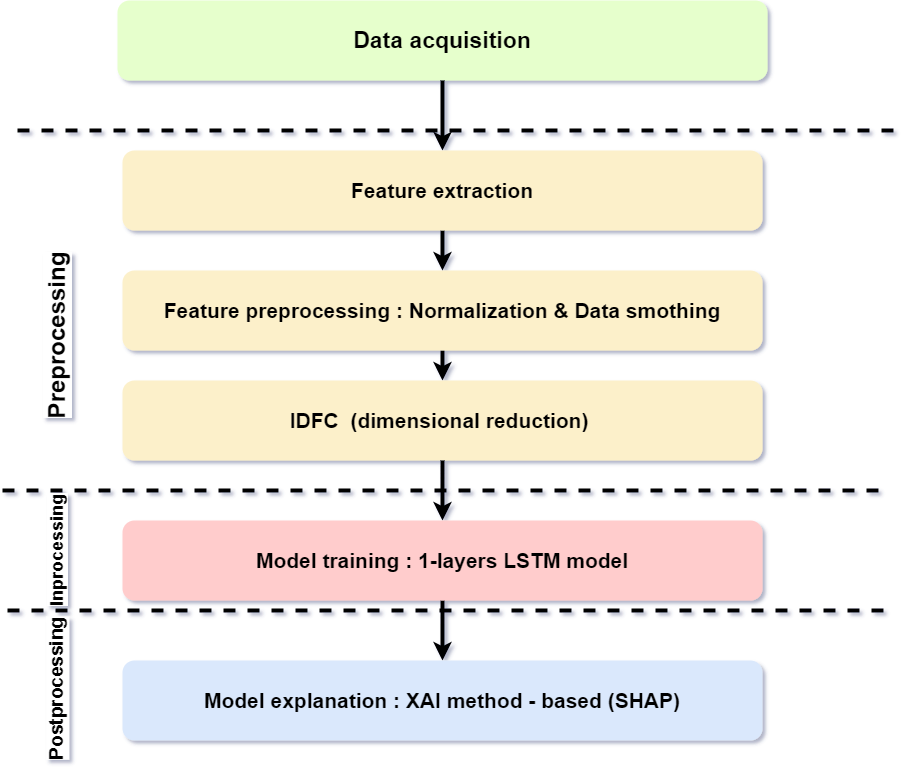

The diagram above was exported from draw.io. Its source (the exported page's mxGraphModel, read from the mxfile embedded in the PNG):
<mxGraphModel dx="1036" dy="606" grid="1" gridSize="10" guides="1" tooltips="1" connect="1" arrows="1" fold="1" page="1" pageScale="1" pageWidth="1654" pageHeight="1169" math="0" shadow="1">
  <root>
    <mxCell id="0" />
    <mxCell id="1" parent="0" />
    <mxCell id="zZ3tWeqnbrB3pjPSq_h4-18" value="" style="edgeStyle=orthogonalEdgeStyle;rounded=1;orthogonalLoop=1;jettySize=auto;html=1;strokeWidth=4;fontStyle=1" parent="1" source="zZ3tWeqnbrB3pjPSq_h4-2" target="zZ3tWeqnbrB3pjPSq_h4-3" edge="1">
      <mxGeometry relative="1" as="geometry" />
    </mxCell>
    <mxCell id="zZ3tWeqnbrB3pjPSq_h4-2" value="&lt;font style=&quot;font-size: 21px;&quot;&gt;Feature preprocessing : Normalization &amp;amp; Data smothing&lt;/font&gt;" style="rounded=1;whiteSpace=wrap;html=1;strokeWidth=4;fillColor=#FCF0CA;fontStyle=1;strokeColor=none;" parent="1" vertex="1">
      <mxGeometry x="225" y="320" width="640" height="80" as="geometry" />
    </mxCell>
    <mxCell id="zZ3tWeqnbrB3pjPSq_h4-19" value="" style="edgeStyle=orthogonalEdgeStyle;rounded=1;orthogonalLoop=1;jettySize=auto;html=1;strokeWidth=4;fontStyle=1" parent="1" source="zZ3tWeqnbrB3pjPSq_h4-3" target="zZ3tWeqnbrB3pjPSq_h4-10" edge="1">
      <mxGeometry relative="1" as="geometry" />
    </mxCell>
    <mxCell id="zZ3tWeqnbrB3pjPSq_h4-3" value="&lt;font style=&quot;font-size: 21px;&quot;&gt;IDFC&amp;nbsp; (dimensional reduction)&amp;nbsp;&lt;/font&gt;" style="rounded=1;whiteSpace=wrap;html=1;strokeWidth=4;fontStyle=1;fillColor=#FCF0CA;strokeColor=none;" parent="1" vertex="1">
      <mxGeometry x="225" y="430" width="640" height="80" as="geometry" />
    </mxCell>
    <mxCell id="zZ3tWeqnbrB3pjPSq_h4-5" value="" style="endArrow=none;html=1;rounded=1;dashed=1;strokeWidth=4;fontStyle=1" parent="1" edge="1">
      <mxGeometry width="50" height="50" relative="1" as="geometry">
        <mxPoint x="120" y="180" as="sourcePoint" />
        <mxPoint x="1000" y="180" as="targetPoint" />
      </mxGeometry>
    </mxCell>
    <mxCell id="zZ3tWeqnbrB3pjPSq_h4-6" value="" style="endArrow=none;html=1;rounded=1;dashed=1;strokeWidth=4;fontStyle=1" parent="1" edge="1">
      <mxGeometry width="50" height="50" relative="1" as="geometry">
        <mxPoint x="105" y="540" as="sourcePoint" />
        <mxPoint x="985" y="540" as="targetPoint" />
      </mxGeometry>
    </mxCell>
    <mxCell id="zZ3tWeqnbrB3pjPSq_h4-16" style="edgeStyle=orthogonalEdgeStyle;rounded=1;orthogonalLoop=1;jettySize=auto;html=1;strokeWidth=4;fontStyle=1" parent="1" source="zZ3tWeqnbrB3pjPSq_h4-7" target="zZ3tWeqnbrB3pjPSq_h4-8" edge="1">
      <mxGeometry relative="1" as="geometry" />
    </mxCell>
    <mxCell id="zZ3tWeqnbrB3pjPSq_h4-7" value="&lt;font style=&quot;font-size: 23px;&quot;&gt;Data acquisition&lt;/font&gt;" style="rounded=1;whiteSpace=wrap;html=1;textShadow=0;fillColor=#E6FFCC;strokeColor=none;strokeWidth=4;fontStyle=1" parent="1" vertex="1">
      <mxGeometry x="220" y="50" width="650" height="80" as="geometry" />
    </mxCell>
    <mxCell id="zZ3tWeqnbrB3pjPSq_h4-17" value="" style="edgeStyle=orthogonalEdgeStyle;rounded=1;orthogonalLoop=1;jettySize=auto;html=1;strokeWidth=4;fontStyle=1" parent="1" source="zZ3tWeqnbrB3pjPSq_h4-8" target="zZ3tWeqnbrB3pjPSq_h4-2" edge="1">
      <mxGeometry relative="1" as="geometry" />
    </mxCell>
    <mxCell id="zZ3tWeqnbrB3pjPSq_h4-8" value="&lt;font style=&quot;font-size: 21px;&quot;&gt;&lt;span&gt;Feature extraction&lt;/span&gt;&lt;/font&gt;" style="rounded=1;whiteSpace=wrap;html=1;strokeWidth=4;fillColor=#FCF0CA;strokeColor=none;fontStyle=1" parent="1" vertex="1">
      <mxGeometry x="225" y="200" width="640" height="80" as="geometry" />
    </mxCell>
    <mxCell id="zZ3tWeqnbrB3pjPSq_h4-20" value="" style="edgeStyle=orthogonalEdgeStyle;rounded=1;orthogonalLoop=1;jettySize=auto;html=1;strokeWidth=4;fontStyle=1" parent="1" source="zZ3tWeqnbrB3pjPSq_h4-10" target="zZ3tWeqnbrB3pjPSq_h4-12" edge="1">
      <mxGeometry relative="1" as="geometry" />
    </mxCell>
    <mxCell id="zZ3tWeqnbrB3pjPSq_h4-10" value="&lt;span style=&quot;font-size: 21px;&quot;&gt;Model training : 1-layers LSTM model&lt;/span&gt;" style="rounded=1;whiteSpace=wrap;html=1;strokeWidth=4;fontStyle=1;strokeColor=none;fillColor=#FFCCCC;" parent="1" vertex="1">
      <mxGeometry x="225" y="570" width="640" height="80" as="geometry" />
    </mxCell>
    <mxCell id="zZ3tWeqnbrB3pjPSq_h4-11" value="" style="endArrow=none;html=1;rounded=1;dashed=1;strokeWidth=4;fontStyle=1" parent="1" edge="1">
      <mxGeometry width="50" height="50" relative="1" as="geometry">
        <mxPoint x="110" y="660" as="sourcePoint" />
        <mxPoint x="990" y="660" as="targetPoint" />
      </mxGeometry>
    </mxCell>
    <mxCell id="zZ3tWeqnbrB3pjPSq_h4-12" value="&lt;span style=&quot;font-size: 21px;&quot;&gt;Model explanation : XAI method - based (SHAP)&lt;/span&gt;" style="rounded=1;whiteSpace=wrap;html=1;strokeWidth=4;fontStyle=1;fillColor=#dae8fc;strokeColor=none;" parent="1" vertex="1">
      <mxGeometry x="225" y="710" width="640" height="80" as="geometry" />
    </mxCell>
    <mxCell id="zZ3tWeqnbrB3pjPSq_h4-13" value="Preprocessing" style="text;html=1;align=center;verticalAlign=middle;rounded=1;strokeWidth=4;fontSize=24;fontStyle=1;rotation=-90;labelBackgroundColor=default;textShadow=0;whiteSpace=wrap;spacing=6;fontColor=default;labelBorderColor=none;" parent="1" vertex="1">
      <mxGeometry x="30" y="370" width="260" height="30" as="geometry" />
    </mxCell>
    <mxCell id="zZ3tWeqnbrB3pjPSq_h4-14" value="Inprocessing" style="text;html=1;align=center;verticalAlign=middle;whiteSpace=wrap;rounded=1;strokeWidth=4;fontSize=18;fontStyle=1;rotation=-90;labelBackgroundColor=default;" parent="1" vertex="1">
      <mxGeometry x="72.5" y="585" width="175" height="30" as="geometry" />
    </mxCell>
    <mxCell id="zZ3tWeqnbrB3pjPSq_h4-15" value="Postprocessing" style="text;html=1;align=center;verticalAlign=middle;whiteSpace=wrap;rounded=1;strokeWidth=4;fontSize=19;fontStyle=1;rotation=-90;labelBackgroundColor=default;" parent="1" vertex="1">
      <mxGeometry x="88.75" y="723.75" width="142.5" height="30" as="geometry" />
    </mxCell>
  </root>
</mxGraphModel>